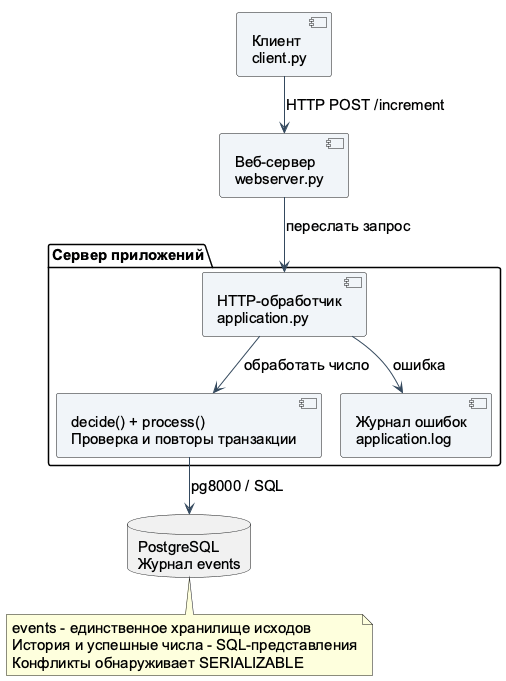

The diagram above was rendered by PlantUML. Its source (embedded in the PNG):
@startuml
!pragma layout smetana
skinparam defaultFontName "Arial"
skinparam defaultFontSize 15
skinparam shadowing false
skinparam backgroundColor white
skinparam ArrowColor #34495E
skinparam componentBackgroundColor #F1F5F9
skinparam ParticipantBackgroundColor #F1F5F9
skinparam sequenceMessageAlign center
skinparam maxMessageSize 250
top to bottom direction
component "Клиент\nclient.py" as C
component "Веб-сервер\nwebserver.py" as W
package "Сервер приложений" {
 component "HTTP-обработчик\napplication.py" as A
 component "decide() + process()\nПроверка и повторы транзакции" as R
 component "Журнал ошибок\napplication.log" as L
}
database "PostgreSQL\nЖурнал events" as D
C --> W : HTTP POST /increment
W --> A : переслать запрос
A --> R : обработать число
R --> D : pg8000 / SQL
A --> L : ошибка
note bottom of D
events - единственное хранилище исходов
История и успешные числа - SQL-представления
Конфликты обнаруживает SERIALIZABLE
end note
@enduml